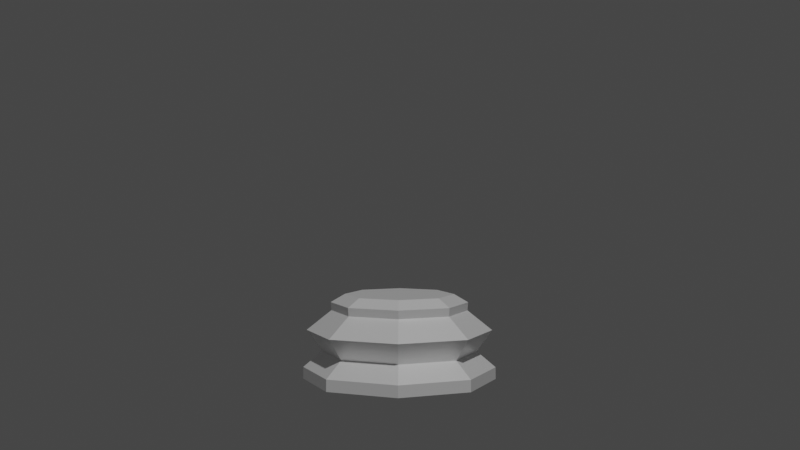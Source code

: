 # Source: ChessPieceBase.blend  (saved by Blender 2.93.21; exported with 4.5.12 LTS)
import bpy
from mathutils import Matrix  # noqa: F401  (used for matrix-valued properties, if any)

bpy.ops.wm.read_factory_settings(use_empty=True)
scene = bpy.context.scene
scene.name = 'Scene'

# ---- collections
col_collection = bpy.data.collections.new('Collection'); scene.collection.children.link(col_collection)

# ---- materials (node trees are filled in below, after node groups)
mat_material_001 = bpy.data.materials.new('Material.001')
mat_material_001.use_transparent_shadow = False

# ---- material node trees
mat_material_001.use_nodes = True; mat_material_001.node_tree.nodes.clear()
_N = mat_material_001.node_tree.nodes; _L = mat_material_001.node_tree.links
n0 = _N.new('ShaderNodeBsdfPrincipled'); n0.name = 'Principled BSDF'; n0.location = (10, 300)
n0.distribution = 'GGX'
n0.subsurface_method = 'RANDOM_WALK_SKIN'
n0.inputs[0].default_value = (1.0, 1.0, 1.0, 1.0)
n0.inputs[1].default_value = 0.3945
n0.inputs[2].default_value = 0.344
n0.inputs[3].default_value = 1.45
n0.inputs[27].default_value = (0.0, 0.0, 0.0, 1.0)
n0.inputs[28].default_value = 1.0
n1 = _N.new('ShaderNodeOutputMaterial'); n1.name = 'Material Output'; n1.location = (300, 300)
_L.new(n0.outputs[0], n1.inputs[0])
n1.is_active_output = True

# ---- world
world_world = bpy.data.worlds.new('World'); scene.world = world_world
world_world.use_nodes = True; world_world.node_tree.nodes.clear()
_N = world_world.node_tree.nodes; _L = world_world.node_tree.links
n0 = _N.new('ShaderNodeOutputWorld'); n0.name = 'World Output'; n0.location = (300, 300)
n1 = _N.new('ShaderNodeBackground'); n1.name = 'Background'; n1.location = (10, 300)
n1.inputs[0].default_value = (0.05088, 0.05088, 0.05088, 1.0)
_L.new(n1.outputs[0], n0.inputs[0])
n0.is_active_output = True
world_world.color = (0.05088, 0.05088, 0.05088)
world_world.use_sun_shadow = False
world_world.sun_shadow_jitter_overblur = 0.0

# ---- cameras
cam_camera = bpy.data.cameras.new('Camera')
cam_camera.clip_start = 0.001
cam_camera.clip_end = 1.0
cam_camera.ortho_scale = 7.314

# ---- lights
light_light = bpy.data.lights.new('Light', 'POINT')
light_light.transmission_factor = 0.0
light_light.energy = 1000.0
light_light.shadow_soft_size = 0.1
light_light.shadow_maximum_resolution = 0.006
light_light.use_absolute_resolution = True

# ---- meshes
me_cylinder = bpy.data.meshes.new('Cylinder')
me_cylinder.from_pydata([(1.068e-11, 0.01662, -7.561e-09), (5.576e-11, 0.009379, 0.1291), (0.01175, 0.01175, -7.561e-09), (0.006632, 0.006632, 0.1291), (0.01662, -7.477e-10, -7.561e-09), (0.009379, -5.215e-10, 0.1291), (0.01175, -0.01175, -7.561e-09), (0.006632, -0.006632, 0.1291), (-1.442e-09, -0.01662, -7.561e-09), (-7.642e-10, -0.009379, 0.1291), (-0.01175, -0.01175, -7.561e-09), (-0.006632, -0.006632, 0.1291), (-0.01662, 1.768e-10, -7.561e-09), (-0.009379, 3.262e-13, 0.1291), (-0.01175, 0.01175, -7.561e-09), (-0.006632, 0.006632, 0.1291), (0.009453, 0.009453, 0.04176), (0.01337, -5.776e-10, 0.04176), (0.009453, -0.009453, 0.04176), (-1.15e-09, -0.01337, 0.04176), (-0.009453, -0.009453, 0.04176), (-0.01337, 1.659e-10, 0.04176), (-0.009453, 0.009453, 0.04176), (1.871e-11, 0.01337, 0.04176), (0.0113, 0.0113, 0.07432), (0.01597, -7.055e-10, 0.07432), (0.0113, -0.0113, 0.07432), (-1.382e-09, -0.01597, 0.07432), (-0.0113, -0.0113, 0.07432), (-0.01597, 1.822e-10, 0.07432), (-0.0113, 0.0113, 0.07432), (1.434e-11, 0.01597, 0.07432), (0.008286, 0.008286, 0.1042), (0.01172, -5.842e-10, 0.1042), (0.008286, -0.008286, 0.1042), (-9.884e-10, -0.01172, 0.1042), (-0.008286, -0.008286, 0.1042), (-0.01172, 6.771e-11, 0.1042), (-0.008286, 0.008286, 0.1042), (3.601e-11, 0.01172, 0.1042), (0.01173, 0.01173, 0.01775), (0.01659, -7.221e-10, 0.01775), (0.01173, -0.01173, 0.01775), (-1.44e-09, -0.01659, 0.01775), (-0.01173, -0.01173, 0.01775), (-0.01659, 2.012e-10, 0.01775), (-0.01173, 0.01173, 0.01775), (1.07e-11, 0.01659, 0.01775), (4.308e-11, 0.01182, 0.1166), (-0.008355, 0.008355, 0.1166), (-0.01182, 5.475e-11, 0.1166), (-0.008355, -0.008355, 0.1166), (-9.899e-10, -0.01182, 0.1166), (0.008355, -0.008355, 0.1166), (0.01182, -6.027e-10, 0.1166), (0.008355, 0.008355, 0.1166)], [], [(24, 32, 33, 25), (25, 33, 34, 26), (26, 34, 35, 27), (27, 35, 36, 28), (28, 36, 37, 29), (29, 37, 38, 30), (1, 15, 13, 11, 9, 7, 5, 3), (30, 38, 39, 31), (0, 2, 4, 6, 8, 10, 12, 14), (30, 31, 23, 22), (29, 30, 22, 21), (28, 29, 21, 20), (27, 28, 20, 19), (26, 27, 19, 18), (25, 26, 18, 17), (24, 25, 17, 16), (31, 24, 16, 23), (0, 47, 40, 2), (40, 41, 4, 2), (41, 42, 6, 4), (42, 43, 8, 6), (43, 44, 10, 8), (44, 45, 12, 10), (45, 46, 14, 12), (46, 47, 0, 14), (47, 23, 16, 40), (40, 16, 17, 41), (41, 17, 18, 42), (42, 18, 19, 43), (43, 19, 20, 44), (44, 20, 21, 45), (45, 21, 22, 46), (46, 22, 23, 47), (31, 39, 32, 24), (50, 49, 38, 37), (51, 50, 37, 36), (52, 51, 36, 35), (53, 52, 35, 34), (54, 53, 34, 33), (55, 54, 33, 32), (48, 55, 32, 39), (49, 48, 39, 38), (15, 1, 48, 49), (1, 3, 55, 48), (3, 5, 54, 55), (5, 7, 53, 54), (7, 9, 52, 53), (9, 11, 51, 52), (11, 13, 50, 51), (13, 15, 49, 50)])
_k = {(0, 2): 0.98824, (1, 3): 1.0, (2, 4): 0.98824, (3, 5): 1.0, (4, 6): 0.98824, (5, 7): 1.0, (6, 8): 0.98824, (7, 9): 1.0, (8, 10): 0.98824, (9, 11): 1.0, (10, 12): 0.98824, (11, 13): 1.0, (12, 14): 0.98824, (13, 15): 1.0, (0, 14): 0.98824, (1, 15): 1.0}
me_cylinder.attributes.new('crease_edge', 'FLOAT', 'EDGE').data.foreach_set('value', [_k.get((min(e.vertices), max(e.vertices)), 0.0) for e in me_cylinder.edges])
_uv = me_cylinder.uv_layers.new(name='UVMap')
_uv.uv.foreach_set('vector', [0.875, 0.7099, 0.875, 0.9221, 0.75, 0.9221, 0.75, 0.7099, 0.75, 0.7099, 0.75, 0.9221, 0.625, 0.9221, 0.625, 0.7099, 0.625, 0.7099, 0.625, 0.9221, 0.5, 0.9221, 0.5, 0.7099, 0.5, 0.7099, 0.5, 0.9221, 0.375, 0.9221, 0.375, 0.7099, 0.375, 0.7099, 0.375, 0.9221, 0.25, 0.9221, 0.25, 0.7099, 0.25, 0.7099, 0.25, 0.9221, 0.125, 0.9221, 0.125, 0.7099, 0.25, 0.49, 0.08029, 0.4197, 0.01, 0.25, 0.08029, 0.08029, 0.25, 0.01, 0.4197, 0.08029, 0.49, 0.25, 0.4197, 0.4197, 0.125, 0.7099, 0.125, 0.9221, 0.0005222, 0.9221, 0.0006176, 0.7099, 0.75, 0.49, 0.9197, 0.4197, 0.99, 0.25, 0.9197, 0.08029, 0.75, 0.01, 0.5803, 0.08029, 0.51, 0.25, 0.5803, 0.4197, 0.125, 0.7099, 0.0006176, 0.7099, -0.0007556, 0.6822, 0.1249, 0.6822, 0.25, 0.7099, 0.125, 0.7099, 0.1249, 0.6822, 0.25, 0.6822, 0.375, 0.7099, 0.25, 0.7099, 0.25, 0.6822, 0.375, 0.6822, 0.5, 0.7099, 0.375, 0.7099, 0.375, 0.6822, 0.5, 0.6822, 0.625, 0.7099, 0.5, 0.7099, 0.5, 0.6822, 0.625, 0.6822, 0.75, 0.7099, 0.625, 0.7099, 0.625, 0.6822, 0.75, 0.6822, 0.875, 0.7099, 0.75, 0.7099, 0.75, 0.6822, 0.8751, 0.6822, 0.9994, 0.7099, 0.875, 0.7099, 0.8751, 0.6822, 1.001, 0.6822, 1.0, 0.5, 0.999, 0.5967, 0.875, 0.5967, 0.875, 0.5, 0.875, 0.5967, 0.75, 0.5967, 0.75, 0.5, 0.875, 0.5, 0.75, 0.5967, 0.625, 0.5967, 0.625, 0.5, 0.75, 0.5, 0.625, 0.5967, 0.5, 0.5967, 0.5, 0.5, 0.625, 0.5, 0.5, 0.5967, 0.375, 0.5967, 0.375, 0.5, 0.5, 0.5, 0.375, 0.5967, 0.25, 0.5967, 0.25, 0.5, 0.375, 0.5, 0.25, 0.5967, 0.125, 0.5967, 0.125, 0.5, 0.25, 0.5, 0.125, 0.5967, 0.001047, 0.5967, 0.0, 0.5, 0.125, 0.5, 0.999, 0.5967, 1.001, 0.6822, 0.8751, 0.6822, 0.875, 0.5967, 0.875, 0.5967, 0.8751, 0.6822, 0.75, 0.6822, 0.75, 0.5967, 0.75, 0.5967, 0.75, 0.6822, 0.625, 0.6822, 0.625, 0.5967, 0.625, 0.5967, 0.625, 0.6822, 0.5, 0.6822, 0.5, 0.5967, 0.5, 0.5967, 0.5, 0.6822, 0.375, 0.6822, 0.375, 0.5967, 0.375, 0.5967, 0.375, 0.6822, 0.25, 0.6822, 0.25, 0.5967, 0.25, 0.5967, 0.25, 0.6822, 0.1249, 0.6822, 0.125, 0.5967, 0.125, 0.5967, 0.1249, 0.6822, -0.0007556, 0.6822, 0.001047, 0.5967, 0.9994, 0.7099, 0.9995, 0.9221, 0.875, 0.9221, 0.875, 0.7099, 0.25, 0.9406, 0.125, 0.9406, 0.125, 0.9221, 0.25, 0.9221, 0.375, 0.9406, 0.25, 0.9406, 0.25, 0.9221, 0.375, 0.9221, 0.5, 0.9406, 0.375, 0.9406, 0.375, 0.9221, 0.5, 0.9221, 0.625, 0.9406, 0.5, 0.9406, 0.5, 0.9221, 0.625, 0.9221, 0.75, 0.9406, 0.625, 0.9406, 0.625, 0.9221, 0.75, 0.9221, 0.875, 0.9406, 0.75, 0.9406, 0.75, 0.9221, 0.875, 0.9221, 1.002, 0.9406, 0.875, 0.9406, 0.875, 0.9221, 0.9995, 0.9221, 0.125, 0.9406, -0.002113, 0.9406, 0.0005222, 0.9221, 0.125, 0.9221, 0.125, 1.0, 0.0, 1.0, -0.002113, 0.9406, 0.125, 0.9406, 1.0, 1.0, 0.875, 1.0, 0.875, 0.9406, 1.002, 0.9406, 0.875, 1.0, 0.75, 1.0, 0.75, 0.9406, 0.875, 0.9406, 0.75, 1.0, 0.625, 1.0, 0.625, 0.9406, 0.75, 0.9406, 0.625, 1.0, 0.5, 1.0, 0.5, 0.9406, 0.625, 0.9406, 0.5, 1.0, 0.375, 1.0, 0.375, 0.9406, 0.5, 0.9406, 0.375, 1.0, 0.25, 1.0, 0.25, 0.9406, 0.375, 0.9406, 0.25, 1.0, 0.125, 1.0, 0.125, 0.9406, 0.25, 0.9406])
me_cylinder.materials.append(mat_material_001)
me_cylinder.use_remesh_fix_poles = True
me_cylinder.use_remesh_preserve_attributes = False
me_cylinder.update()

# ---- objects
ob_light = bpy.data.objects.new('Light', light_light)
ob_camera = bpy.data.objects.new('Camera', cam_camera)
ob_piecebase = bpy.data.objects.new('PieceBase', me_cylinder)
ob_empty = bpy.data.objects.new('Empty', None)

# ---- transforms, parenting, visibility, modifiers, constraints
ob_light.location = (4.076, 1.005, 5.904)
ob_light.rotation_euler = (0.6503, 0.05522, 1.866)
ob_light.lock_rotations_4d = False
ob_light.empty_display_type = 'ARROWS'
ob_light.color = (0.0, 0.0, 0.0, 0.0)
ob_light.lineart.crease_threshold = 0.0
ob_camera.location = (0.1944, 0.002289, 0.03642)
ob_camera.rotation_euler = (1.523, -7.375e-05, 1.582)
ob_camera.lock_rotations_4d = False
ob_camera.empty_display_type = 'ARROWS'
ob_camera.color = (0.0, 0.0, 0.0, 0.0)
ob_camera.display_type = 'WIRE'
ob_camera.lineart.crease_threshold = 0.0
ob_piecebase.location = (0.0, 0.0, 0.0)
ob_piecebase.scale = (1.021, 1.021, 0.1162)
ob_empty.location = (0.0, -0.0001685, 0.03026)
ob_empty.rotation_euler = (1.571, -0.0, -1.571)
ob_empty.scale = (0.01176, 0.01291, 0.01948)
ob_empty.empty_display_type = 'IMAGE'
ob_empty.empty_display_size = 5.0
ob_empty.use_empty_image_alpha = True
ob_empty.color = (1.0, 1.0, 1.0, 0.2397)
ob_empty.show_in_front = True

# ---- collection membership
col_collection.objects.link(ob_light)
col_collection.objects.link(ob_camera)
col_collection.objects.link(ob_piecebase)
col_collection.objects.link(ob_empty)

# ---- scene / render settings (as saved in the file)
scene.camera = ob_camera
scene.frame_start = 1; scene.frame_end = 250; scene.frame_set(1)
scene.render.engine = 'BLENDER_EEVEE_NEXT'
scene.cycles.use_denoising = False
scene.cycles.samples = 128
scene.cycles.sampling_pattern = 'TABULATED_SOBOL'
scene.cycles.use_adaptive_sampling = False
scene.cycles.use_light_tree = False
scene.view_settings.view_transform = 'Filmic'
bpy.context.view_layer.update()
